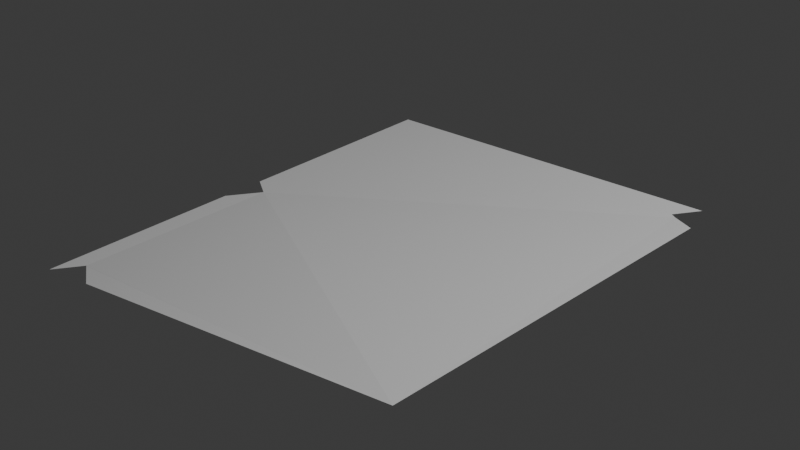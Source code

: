 # Source: Page.blend  (saved by Blender 4.5.90; exported with 4.5.12 LTS)
import bpy
from mathutils import Matrix  # noqa: F401  (used for matrix-valued properties, if any)

bpy.ops.wm.read_factory_settings(use_empty=True)
scene = bpy.context.scene
scene.name = 'Scene'

# ---- collections
col_collection = bpy.data.collections.new('Collection'); scene.collection.children.link(col_collection)

# ---- world
world_world = bpy.data.worlds.new('World'); scene.world = world_world
world_world.use_nodes = True; world_world.node_tree.nodes.clear()
_N = world_world.node_tree.nodes; _L = world_world.node_tree.links
n0 = _N.new('ShaderNodeOutputWorld'); n0.name = 'World Output'; n0.location = (200, 100)
n1 = _N.new('ShaderNodeBackground'); n1.name = 'Background'; n1.location = (-200, 100)
n1.inputs[0].default_value = (0.05088, 0.05088, 0.05088, 1.0)
_L.new(n1.outputs[0], n0.inputs[0])
n0.is_active_output = True
world_world.color = (0.05088, 0.05088, 0.05088)
world_world.sun_shadow_jitter_overblur = 0.0

# ---- cameras
cam_camera = bpy.data.cameras.new('Camera')
cam_camera.clip_end = 100.0
cam_camera.ortho_scale = 7.314

# ---- lights
light_light = bpy.data.lights.new('Light', 'POINT')
light_light.energy = 1000.0
light_light.shadow_soft_size = 0.1

# ---- meshes
me_plane = bpy.data.meshes.new('Plane')
me_plane.from_pydata([(-1.005, -1.01, 0.04309), (0.9853, -0.9728, 0.2071), (-1.0, 1.0, 0.0), (-0.8888, -0.04365, 0.02237), (-1.002, 0.0202, 0.021), (-1.003, -0.173, 0.02515), (-1.001, -1.01, 0.04344), (-0.7372, -1.005, 0.06516), (-0.9057, -0.9103, 0.04095), (-0.9105, -0.9076, 0.04089), (0.9985, 0.8, 0.02099), (0.9374, 1.0, 0.0), (0.8716, 0.8713, 0.002759), (0.8396, 0.8893, 0.002374)], [], [(11, 2, 4, 3, 5, 0, 6, 9, 8, 7, 1, 10, 12, 13)])
_uv = me_plane.uv_layers.new(name='UVMap')
_uv.uv.foreach_set('vector', [0.9687, 1.0, 0.0, 1.0, 0.0, 0.5125, 0.05697, 0.4804, 0.0, 0.4164, 0.0, 0.0, 0.002182, 0.0, 0.04722, 0.0504, 0.04963, 0.04903, 0.1346, 0.0, 1.0, 0.0, 1.0, 0.8986, 0.936, 0.9353, 0.92, 0.9443])
_ca = me_plane.color_attributes.new('Color', 'FLOAT_COLOR', 'POINT')
_ca.data.foreach_set('color', [0.1859, 0.1859, 0.1859, 1.0, 1.0, 1.0, 1.0, 1.0, 0.1859, 0.1859, 0.1859, 1.0, 0.1859, 0.1859, 0.1859, 1.0, 0.1859, 0.1859, 0.1859, 1.0, 0.1859, 0.1859, 0.1859, 1.0, 0.1859, 0.1859, 0.1859, 1.0, 0.1859, 0.1859, 0.1859, 1.0, 0.1859, 0.1859, 0.1859, 1.0, 0.1859, 0.1859, 0.1859, 1.0, 0.1859, 0.1859, 0.1859, 1.0, 0.1859, 0.1859, 0.1859, 1.0, 0.1859, 0.1859, 0.1859, 1.0, 0.1859, 0.1859, 0.1859, 1.0])
me_plane.update()

# ---- objects
ob_camera = bpy.data.objects.new('Camera', cam_camera)
ob_light = bpy.data.objects.new('Light', light_light)
ob_page_01 = bpy.data.objects.new('Page 01', me_plane)

# ---- transforms, parenting, visibility, modifiers, constraints
ob_camera.location = (7.359, -6.926, 4.946)
ob_camera.rotation_euler = (1.109, 0.0, 0.8149)
ob_camera.lock_rotations_4d = False
ob_camera.empty_display_type = 'ARROWS'
ob_camera.color = (0.0, 0.0, 0.0, 0.0)
ob_camera.display_type = 'WIRE'
ob_camera.lineart.crease_threshold = 0.0
ob_light.location = (4.076, 1.005, 5.904)
ob_light.rotation_euler = (0.6503, 0.05522, 1.866)
ob_light.lock_rotations_4d = False
ob_light.empty_display_type = 'ARROWS'
ob_light.color = (0.0, 0.0, 0.0, 0.0)
ob_light.lineart.crease_threshold = 0.0
ob_page_01.location = (0.0, 0.0, 0.0)
ob_page_01.rotation_euler = (0.0, -0.0, -0.004759)
ob_page_01.scale = (1.0, 1.254, 1.0)

# ---- collection membership
col_collection.objects.link(ob_camera)
col_collection.objects.link(ob_light)
col_collection.objects.link(ob_page_01)

# ---- scene / render settings (as saved in the file)
scene.frame_start = 1; scene.frame_end = 250; scene.frame_set(1)
scene.render.engine = 'BLENDER_EEVEE_NEXT'
scene.render.motion_blur_shutter = 1.0
bpy.context.view_layer.update()

# ---- added for rendering (the .blend has no active camera): camera
cam_auto = bpy.data.cameras.new('AutoCamera')
cam_auto.lens = 50.0
cam_auto.sensor_width = 36.0
cam_auto.clip_end = 1000.0
ob_auto_camera = bpy.data.objects.new('AutoCamera', cam_auto)
scene.collection.objects.link(ob_auto_camera)
ob_auto_camera.location = (2.99512, -3.60432, 2.50229)
ob_auto_camera.rotation_euler = (1.09748, -7.21219e-08, 0.694738)
scene.camera = ob_auto_camera
bpy.context.view_layer.update()
